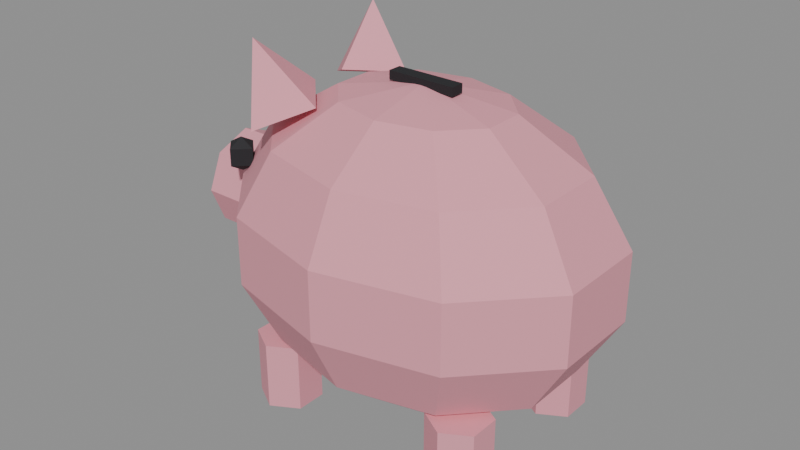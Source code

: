 # Source: piggyBank.blend  (saved by Blender 5.0.119; exported with 4.5.12 LTS)
import bpy
from mathutils import Matrix  # noqa: F401  (used for matrix-valued properties, if any)

bpy.ops.wm.read_factory_settings(use_empty=True)
scene = bpy.context.scene
scene.name = 'Scene'

# ---- materials (node trees are filled in below, after node groups)
mat_c_e79aa8 = bpy.data.materials.new('C_e79aa8')
mat_c_e79aa8.diffuse_color = (0.9059, 0.6039, 0.6588, 1.0)
mat_c_b05a6a = bpy.data.materials.new('C_b05a6a')
mat_c_b05a6a.diffuse_color = (0.6902, 0.3529, 0.4157, 1.0)
mat_c_1d1e22 = bpy.data.materials.new('C_1d1e22')
mat_c_1d1e22.diffuse_color = (0.1137, 0.1176, 0.1333, 1.0)

# ---- material node trees
mat_c_e79aa8.use_nodes = True; mat_c_e79aa8.node_tree.nodes.clear()
_N = mat_c_e79aa8.node_tree.nodes; _L = mat_c_e79aa8.node_tree.links
n0 = _N.new('ShaderNodeBsdfPrincipled'); n0.name = 'Principled BSDF'; n0.location = (-200, 100)
n0.inputs[0].default_value = (0.7991, 0.3231, 0.3916, 1.0)
n0.inputs[2].default_value = 0.75
n1 = _N.new('ShaderNodeOutputMaterial'); n1.name = 'Material Output'; n1.location = (200, 100)
_L.new(n0.outputs[0], n1.inputs[0])
n1.is_active_output = True
mat_c_b05a6a.use_nodes = True; mat_c_b05a6a.node_tree.nodes.clear()
_N = mat_c_b05a6a.node_tree.nodes; _L = mat_c_b05a6a.node_tree.links
n0 = _N.new('ShaderNodeBsdfPrincipled'); n0.name = 'Principled BSDF'; n0.location = (-200, 100)
n0.inputs[0].default_value = (0.4342, 0.1022, 0.1441, 1.0)
n0.inputs[2].default_value = 0.75
n1 = _N.new('ShaderNodeOutputMaterial'); n1.name = 'Material Output'; n1.location = (200, 100)
_L.new(n0.outputs[0], n1.inputs[0])
n1.is_active_output = True
mat_c_1d1e22.use_nodes = True; mat_c_1d1e22.node_tree.nodes.clear()
_N = mat_c_1d1e22.node_tree.nodes; _L = mat_c_1d1e22.node_tree.links
n0 = _N.new('ShaderNodeBsdfPrincipled'); n0.name = 'Principled BSDF'; n0.location = (-200, 100)
n0.inputs[0].default_value = (0.01229, 0.01298, 0.016, 1.0)
n0.inputs[2].default_value = 0.75
n1 = _N.new('ShaderNodeOutputMaterial'); n1.name = 'Material Output'; n1.location = (200, 100)
_L.new(n0.outputs[0], n1.inputs[0])
n1.is_active_output = True

# ---- meshes
me_piggybank = bpy.data.meshes.new('piggyBank')
me_piggybank.from_pydata([(0.0, 0.0, 0.36), (0.0, 0.2815, 0.2245), (0.0, 0.2815, -0.2245), (0.0, 0.0, -0.36), (0.1194, 0.1264, 0.3243), (0.2151, 0.2277, 0.2245), (0.2682, 0.2839, 0.08011), (0.2682, 0.2839, -0.08011), (0.2151, 0.2277, -0.2245), (0.1194, 0.1264, -0.3243), (0.1931, 0.04827, 0.3243), (0.348, 0.08698, 0.2245), (0.4339, 0.1085, 0.08011), (0.4339, 0.1085, -0.08011), (0.348, 0.08698, -0.2245), (0.1931, 0.04827, -0.3243), (0.1931, -0.04827, 0.3243), (0.348, -0.08698, 0.2245), (0.4339, -0.1085, 0.08011), (0.4339, -0.1085, -0.08011), (0.348, -0.08698, -0.2245), (0.1931, -0.04827, -0.3243), (0.1194, -0.1264, 0.3243), (0.2151, -0.2277, 0.2245), (0.2682, -0.2839, 0.08011), (0.2682, -0.2839, -0.08011), (0.2151, -0.2277, -0.2245), (0.1194, -0.1264, -0.3243), (1.937e-08, -0.1562, 0.3243), (1.937e-08, -0.2815, 0.2245), (0.0, -0.351, 0.08011), (0.0, -0.351, -0.08011), (1.937e-08, -0.2815, -0.2245), (1.937e-08, -0.1562, -0.3243), (-0.1194, -0.1264, 0.3243), (-0.2151, -0.2277, 0.2245), (-0.2682, -0.2839, 0.08011), (-0.2682, -0.2839, -0.08011), (-0.2151, -0.2277, -0.2245), (-0.1194, -0.1264, -0.3243), (-0.1931, -0.04827, 0.3243), (-0.348, -0.08698, 0.2245), (-0.4339, -0.1085, 0.08011), (-0.4339, -0.1085, -0.08011), (-0.348, -0.08698, -0.2245), (-0.1931, -0.04827, -0.3243), (-0.1931, 0.04827, 0.3243), (-0.348, 0.08698, 0.2245), (-0.4339, 0.1085, 0.08011), (-0.4339, 0.1085, -0.08011), (-0.348, 0.08698, -0.2245), (-0.1931, 0.04827, -0.3243), (-0.1194, 0.1264, 0.3243), (-0.2151, 0.2277, 0.2245), (-0.2682, 0.2839, 0.08011), (-0.2682, 0.2839, -0.08011), (-0.2151, 0.2277, -0.2245), (-0.1194, 0.1264, -0.3243), (-3.874e-08, 0.1562, 0.3243), (0.0, 0.351, 0.08011), (0.0, 0.351, -0.08011), (-3.874e-08, 0.1562, -0.3243), (-0.54, 0.12, 2.623e-09), (-0.42, 0.12, -2.623e-09), (-0.54, 0.08485, -0.08485), (-0.42, 0.08485, -0.08485), (-0.54, 0.0, -0.12), (-0.42, 0.0, -0.12), (-0.54, -0.08485, -0.08485), (-0.42, -0.08485, -0.08485), (-0.54, -0.12, 2.623e-09), (-0.42, -0.12, -2.623e-09), (-0.54, -0.08485, 0.08485), (-0.42, -0.08485, 0.08485), (-0.54, 0.0, 0.12), (-0.42, 0.0, 0.12), (-0.54, 0.08485, 0.08485), (-0.42, 0.08485, 0.08485), (-0.544, -0.01922, 0.008), (-0.544, -0.04, -0.004), (-0.5232, -0.04, 0.032), (-0.5232, -0.04, 0.008), (-0.544, -0.04, 0.044), (-0.544, -0.06078, 0.032), (-0.544, -0.06078, 0.008), (-0.5648, -0.04, 0.032), (-0.5648, -0.04, 0.008), (-0.544, -0.01922, 0.032), (-0.544, 0.06078, 0.008), (-0.544, 0.04, -0.004), (-0.5232, 0.04, 0.032), (-0.5232, 0.04, 0.008), (-0.544, 0.04, 0.044), (-0.544, 0.01922, 0.032), (-0.544, 0.01922, 0.008), (-0.5648, 0.04, 0.032), (-0.5648, 0.04, 0.008), (-0.544, 0.06078, 0.032), (-0.2641, -0.0413, 0.3146), (-0.1661, -0.1427, 0.3041), (-0.2641, -0.2324, 0.2555), (-0.3621, -0.131, 0.2661), (-0.2959, -0.1832, 0.4349), (-0.2641, 0.2324, 0.2555), (-0.1661, 0.1427, 0.3041), (-0.2641, 0.0413, 0.3146), (-0.3621, 0.131, 0.2661), (-0.2959, 0.1832, 0.4349), (0.24, 0.252, -0.4), (0.24, 0.252, -0.24), (0.3024, 0.216, -0.4), (0.3024, 0.216, -0.24), (0.3024, 0.144, -0.4), (0.3024, 0.144, -0.24), (0.24, 0.108, -0.4), (0.24, 0.108, -0.24), (0.1776, 0.144, -0.4), (0.1776, 0.144, -0.24), (0.1776, 0.216, -0.4), (0.1776, 0.216, -0.24), (0.24, -0.108, -0.4), (0.24, -0.108, -0.24), (0.3024, -0.144, -0.4), (0.3024, -0.144, -0.24), (0.3024, -0.216, -0.4), (0.3024, -0.216, -0.24), (0.24, -0.252, -0.4), (0.24, -0.252, -0.24), (0.1776, -0.216, -0.4), (0.1776, -0.216, -0.24), (0.1776, -0.144, -0.4), (0.1776, -0.144, -0.24), (-0.24, 0.252, -0.4), (-0.24, 0.252, -0.24), (-0.1776, 0.216, -0.4), (-0.1776, 0.216, -0.24), (-0.1776, 0.144, -0.4), (-0.1776, 0.144, -0.24), (-0.24, 0.108, -0.4), (-0.24, 0.108, -0.24), (-0.3024, 0.144, -0.4), (-0.3024, 0.144, -0.24), (-0.3024, 0.216, -0.4), (-0.3024, 0.216, -0.24), (-0.24, -0.108, -0.4), (-0.24, -0.108, -0.24), (-0.1776, -0.144, -0.4), (-0.1776, -0.144, -0.24), (-0.1776, -0.216, -0.4), (-0.1776, -0.216, -0.24), (-0.24, -0.252, -0.4), (-0.24, -0.252, -0.24), (-0.3024, -0.216, -0.4), (-0.3024, -0.216, -0.24), (-0.3024, -0.144, -0.4), (-0.3024, -0.144, -0.24), (-0.4, -0.1054, 0.12), (-0.4, -0.14, 0.1), (-0.3654, -0.14, 0.16), (-0.3654, -0.14, 0.12), (-0.4, -0.14, 0.18), (-0.4, -0.1746, 0.16), (-0.4, -0.1746, 0.12), (-0.4346, -0.14, 0.16), (-0.4346, -0.14, 0.12), (-0.4, -0.1054, 0.16), (-0.4, 0.1746, 0.12), (-0.4, 0.14, 0.1), (-0.3654, 0.14, 0.16), (-0.3654, 0.14, 0.12), (-0.4, 0.14, 0.18), (-0.4, 0.1054, 0.16), (-0.4, 0.1054, 0.12), (-0.4346, 0.14, 0.16), (-0.4346, 0.14, 0.12), (-0.4, 0.1746, 0.16), (-0.08, -0.016, 0.35), (-0.08, -0.016, 0.37), (-0.08, 0.016, 0.35), (-0.08, 0.016, 0.37), (0.08, -0.016, 0.35), (0.08, -0.016, 0.37), (0.08, 0.016, 0.35), (0.08, 0.016, 0.37)], [], [(58, 0, 4), (61, 2, 8, 9), (60, 59, 6, 7), (1, 58, 4, 5), (3, 61, 9), (2, 60, 7, 8), (59, 1, 5, 6), (8, 7, 13, 14), (6, 5, 11, 12), (4, 0, 10), (9, 8, 14, 15), (7, 6, 12, 13), (5, 4, 10, 11), (3, 9, 15), (10, 0, 16), (15, 14, 20, 21), (13, 12, 18, 19), (11, 10, 16, 17), (3, 15, 21), (14, 13, 19, 20), (12, 11, 17, 18), (21, 20, 26, 27), (19, 18, 24, 25), (17, 16, 22, 23), (3, 21, 27), (20, 19, 25, 26), (18, 17, 23, 24), (16, 0, 22), (25, 24, 30, 31), (23, 22, 28, 29), (3, 27, 33), (26, 25, 31, 32), (24, 23, 29, 30), (22, 0, 28), (27, 26, 32, 33), (3, 33, 39), (32, 31, 37, 38), (30, 29, 35, 36), (28, 0, 34), (33, 32, 38, 39), (31, 30, 36, 37), (29, 28, 34, 35), (3, 39, 45), (38, 37, 43, 44), (36, 35, 41, 42), (34, 0, 40), (39, 38, 44, 45), (37, 36, 42, 43), (35, 34, 40, 41), (42, 41, 47, 48), (40, 0, 46), (45, 44, 50, 51), (43, 42, 48, 49), (41, 40, 46, 47), (3, 45, 51), (44, 43, 49, 50), (51, 50, 56, 57), (49, 48, 54, 55), (47, 46, 52, 53), (3, 51, 57), (50, 49, 55, 56), (48, 47, 53, 54), (46, 0, 52), (57, 56, 2, 61), (55, 54, 59, 60), (53, 52, 58, 1), (3, 57, 61), (56, 55, 60, 2), (54, 53, 1, 59), (52, 0, 58), (62, 63, 65, 64), (64, 65, 67, 66), (66, 67, 69, 68), (68, 69, 71, 70), (70, 71, 73, 72), (72, 73, 75, 74), (65, 63, 77, 75, 73, 71, 69, 67), (74, 75, 77, 76), (76, 77, 63, 62), (62, 64, 66, 68, 70, 72, 74, 76), (79, 78, 81), (78, 87, 80, 81), (87, 82, 80), (79, 81, 84), (81, 80, 83, 84), (80, 82, 83), (79, 84, 86), (84, 83, 85, 86), (83, 82, 85), (79, 86, 78), (86, 85, 87, 78), (85, 82, 87), (89, 88, 91), (88, 97, 90, 91), (97, 92, 90), (89, 91, 94), (91, 90, 93, 94), (90, 92, 93), (89, 94, 96), (94, 93, 95, 96), (93, 92, 95), (89, 96, 88), (96, 95, 97, 88), (95, 92, 97), (98, 102, 99), (99, 102, 100), (98, 99, 100, 101), (100, 102, 101), (101, 102, 98), (103, 107, 104), (104, 107, 105), (103, 104, 105, 106), (105, 107, 106), (106, 107, 103), (108, 109, 111, 110), (110, 111, 113, 112), (112, 113, 115, 114), (114, 115, 117, 116), (111, 109, 119, 117, 115, 113), (116, 117, 119, 118), (118, 119, 109, 108), (108, 110, 112, 114, 116, 118), (120, 121, 123, 122), (122, 123, 125, 124), (124, 125, 127, 126), (126, 127, 129, 128), (123, 121, 131, 129, 127, 125), (128, 129, 131, 130), (130, 131, 121, 120), (120, 122, 124, 126, 128, 130), (132, 133, 135, 134), (134, 135, 137, 136), (136, 137, 139, 138), (138, 139, 141, 140), (135, 133, 143, 141, 139, 137), (140, 141, 143, 142), (142, 143, 133, 132), (132, 134, 136, 138, 140, 142), (144, 145, 147, 146), (146, 147, 149, 148), (148, 149, 151, 150), (150, 151, 153, 152), (147, 145, 155, 153, 151, 149), (152, 153, 155, 154), (154, 155, 145, 144), (144, 146, 148, 150, 152, 154), (157, 156, 159), (156, 165, 158, 159), (165, 160, 158), (157, 159, 162), (159, 158, 161, 162), (158, 160, 161), (157, 162, 164), (162, 161, 163, 164), (161, 160, 163), (157, 164, 156), (164, 163, 165, 156), (163, 160, 165), (167, 166, 169), (166, 175, 168, 169), (175, 170, 168), (167, 169, 172), (169, 168, 171, 172), (168, 170, 171), (167, 172, 174), (172, 171, 173, 174), (171, 170, 173), (167, 174, 166), (174, 173, 175, 166), (173, 170, 175), (176, 177, 179, 178), (178, 179, 183, 182), (182, 183, 181, 180), (180, 181, 177, 176), (178, 182, 180, 176), (183, 179, 177, 181)])
me_piggybank.polygons.foreach_set('material_index', [0, 0, 0, 0, 0, 0, 0, 0, 0, 0, 0, 0, 0, 0, 0, 0, 0, 0, 0, 0, 0, 0, 0, 0, 0, 0, 0, 0, 0, 0, 0, 0, 0, 0, 0, 0, 0, 0, 0, 0, 0, 0, 0, 0, 0, 0, 0, 0, 0, 0, 0, 0, 0, 0, 0, 0, 0, 0, 0, 0, 0, 0, 0, 0, 0, 0, 0, 0, 0, 0, 0, 0, 0, 0, 0, 0, 0, 0, 0, 0, 1, 1, 1, 1, 1, 1, 1, 1, 1, 1, 1, 1, 1, 1, 1, 1, 1, 1, 1, 1, 1, 1, 1, 1, 0, 0, 0, 0, 0, 0, 0, 0, 0, 0, 0, 0, 0, 0, 0, 0, 0, 0, 0, 0, 0, 0, 0, 0, 0, 0, 0, 0, 0, 0, 0, 0, 0, 0, 0, 0, 0, 0, 0, 0, 0, 0, 2, 2, 2, 2, 2, 2, 2, 2, 2, 2, 2, 2, 2, 2, 2, 2, 2, 2, 2, 2, 2, 2, 2, 2, 2, 2, 2, 2, 2, 2])
me_piggybank.materials.append(mat_c_e79aa8)
me_piggybank.materials.append(mat_c_b05a6a)
me_piggybank.materials.append(mat_c_1d1e22)
me_piggybank.update()

# ---- objects
ob_piggybank = bpy.data.objects.new('piggyBank', me_piggybank)

# ---- transforms, parenting, visibility, modifiers, constraints
ob_piggybank.location = (0.0, 0.0, 0.0)

# ---- collection membership
scene.collection.objects.link(ob_piggybank)

# ---- scene / render settings (as saved in the file)
scene.frame_start = 1; scene.frame_end = 250; scene.frame_set(1)
scene.render.engine = 'BLENDER_EEVEE_NEXT'
scene.render.bake_bias = 0.0
scene.render.bake_samples = 0
scene.cycles.sampling_pattern = 'TABULATED_SOBOL'
scene.eevee.use_volume_custom_range = False
bpy.context.view_layer.update()

# ---- added for rendering (the .blend has no active camera and no usable light): camera, sun + grey world if the file has none
cam_auto = bpy.data.cameras.new('AutoCamera')
cam_auto.lens = 50.0
cam_auto.sensor_width = 36.0
cam_auto.clip_end = 1000.0
ob_auto_camera = bpy.data.objects.new('AutoCamera', cam_auto)
scene.collection.objects.link(ob_auto_camera)
ob_auto_camera.location = (1.30292, -1.64201, 1.11213)
ob_auto_camera.rotation_euler = (1.09748, -7.21219e-08, 0.694738)
scene.camera = ob_auto_camera
light_auto_sun = bpy.data.lights.new('AutoSun', 'SUN')
light_auto_sun.energy = 3.0
light_auto_sun.angle = 0.0523599
ob_auto_sun = bpy.data.objects.new('AutoSun', light_auto_sun)
scene.collection.objects.link(ob_auto_sun)
ob_auto_sun.rotation_euler = (0.872665, 0.174533, 0.523599)
if scene.world is None:
    world_auto = bpy.data.worlds.new('AutoWorld')
    world_auto.color = (0.3, 0.3, 0.3)
    scene.world = world_auto
bpy.context.view_layer.update()
